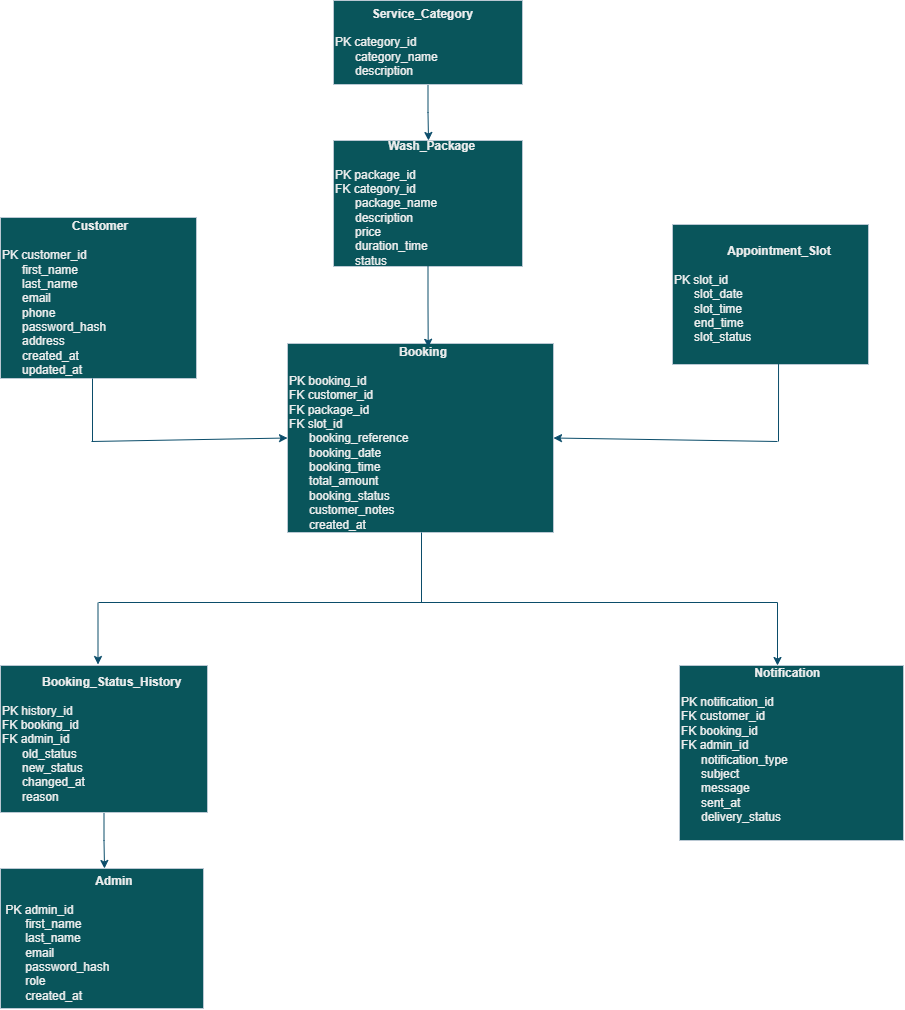

The diagram above was exported from draw.io. Its source (the exported page's mxGraphModel, read from the mxfile embedded in the PNG):
<mxGraphModel dx="1146" dy="1049" grid="1" gridSize="7" guides="1" tooltips="1" connect="1" arrows="1" fold="1" page="1" pageScale="1" pageWidth="1100" pageHeight="1700" background="light-dark(#FFFFFF,#121212)" math="0" shadow="0">
  <root>
    <mxCell id="0" />
    <mxCell id="1" parent="0" />
    <mxCell id="b50uVbkRxO_jum-dq1we-7" edge="1" parent="1" source="b50uVbkRxO_jum-dq1we-1" style="edgeStyle=orthogonalEdgeStyle;rounded=0;orthogonalLoop=1;jettySize=auto;html=1;exitX=0.5;exitY=1;exitDx=0;exitDy=0;strokeColor=#0B4D6A;labelBackgroundColor=none;fontColor=default;">
      <mxGeometry relative="1" as="geometry">
        <mxPoint x="456" y="168" as="targetPoint" />
      </mxGeometry>
    </mxCell>
    <mxCell id="b50uVbkRxO_jum-dq1we-1" parent="1" style="rounded=0;whiteSpace=wrap;html=1;align=left;labelBackgroundColor=none;fillColor=#09555B;strokeColor=#BAC8D3;fontColor=#EEEEEE;" value="&amp;nbsp; &amp;nbsp; &amp;nbsp; &amp;nbsp; &amp;nbsp; &amp;nbsp;&lt;b&gt;Service_Category&lt;/b&gt;&lt;br&gt;&lt;br&gt;PK category_id&lt;br&gt;&amp;nbsp; &amp;nbsp; &amp;nbsp; category_name&lt;br&gt;&amp;nbsp; &amp;nbsp; &amp;nbsp; description" vertex="1">
      <mxGeometry height="84" width="189" x="361" y="28" as="geometry" />
    </mxCell>
    <mxCell id="b50uVbkRxO_jum-dq1we-8" parent="1" style="rounded=0;whiteSpace=wrap;html=1;strokeColor=#BAC8D3;fontColor=#EEEEEE;fillColor=#09555B;textDirection=ltr;align=left;" value="&amp;nbsp; &amp;nbsp; &amp;nbsp; &amp;nbsp; &amp;nbsp; &amp;nbsp; &amp;nbsp; &amp;nbsp; &lt;b&gt;Wash_Package&lt;br&gt;&lt;/b&gt;&lt;br&gt;PK package_id&lt;br&gt;FK category_id&lt;br&gt;&amp;nbsp; &amp;nbsp; &amp;nbsp; package_name&lt;br&gt;&amp;nbsp; &amp;nbsp; &amp;nbsp; description&lt;br&gt;&amp;nbsp; &amp;nbsp; &amp;nbsp; price&lt;br&gt;&amp;nbsp; &amp;nbsp; &amp;nbsp; duration_time&lt;br&gt;&amp;nbsp; &amp;nbsp; &amp;nbsp; status" vertex="1">
      <mxGeometry height="126" width="189" x="361" y="168" as="geometry" />
    </mxCell>
    <mxCell id="b50uVbkRxO_jum-dq1we-12" parent="1" style="rounded=0;whiteSpace=wrap;html=1;strokeColor=#BAC8D3;fontColor=#EEEEEE;fillColor=#09555B;align=left;" value="&amp;nbsp; &amp;nbsp; &amp;nbsp; &amp;nbsp; &amp;nbsp; &amp;nbsp; &amp;nbsp; &amp;nbsp; &amp;nbsp; &amp;nbsp; &amp;nbsp; &amp;nbsp; &amp;nbsp; &amp;nbsp; &amp;nbsp; &amp;nbsp; &amp;nbsp;&lt;b&gt;Booking&lt;/b&gt;&lt;br&gt;&lt;br&gt;PK booking_id&lt;br&gt;FK customer_id&lt;br&gt;FK package_id&lt;br&gt;FK slot_id&lt;br&gt;&amp;nbsp; &amp;nbsp; &amp;nbsp; booking_reference&lt;br&gt;&amp;nbsp; &amp;nbsp; &amp;nbsp; booking_date&lt;br&gt;&amp;nbsp; &amp;nbsp; &amp;nbsp; booking_time&lt;br&gt;&amp;nbsp; &amp;nbsp; &amp;nbsp; total_amount&lt;br&gt;&amp;nbsp; &amp;nbsp; &amp;nbsp; booking_status&lt;br&gt;&amp;nbsp; &amp;nbsp; &amp;nbsp; customer_notes&lt;br&gt;&amp;nbsp; &amp;nbsp; &amp;nbsp; created_at" vertex="1">
      <mxGeometry height="189" width="266" x="315" y="371" as="geometry" />
    </mxCell>
    <mxCell id="b50uVbkRxO_jum-dq1we-13" parent="1" style="rounded=0;whiteSpace=wrap;html=1;strokeColor=#BAC8D3;fontColor=#EEEEEE;fillColor=#09555B;align=left;" value="&amp;nbsp; &amp;nbsp; &amp;nbsp; &amp;nbsp; &amp;nbsp; &amp;nbsp; &amp;nbsp; &amp;nbsp; &lt;b&gt;Appointment_Slot&lt;/b&gt;&lt;br&gt;&lt;br&gt;PK slot_id&lt;br&gt;&amp;nbsp; &amp;nbsp; &amp;nbsp; slot_date&lt;br&gt;&amp;nbsp; &amp;nbsp; &amp;nbsp; slot_time&lt;br&gt;&amp;nbsp; &amp;nbsp; &amp;nbsp; end_time&lt;br&gt;&amp;nbsp; &amp;nbsp; &amp;nbsp; slot_status" vertex="1">
      <mxGeometry height="140" width="196" x="700" y="252" as="geometry" />
    </mxCell>
    <mxCell id="b50uVbkRxO_jum-dq1we-22" parent="1" style="rounded=0;whiteSpace=wrap;html=1;strokeColor=#BAC8D3;fontColor=#EEEEEE;fillColor=#09555B;align=left;" value="&amp;nbsp; &amp;nbsp; &amp;nbsp; &amp;nbsp; &amp;nbsp; &amp;nbsp; &amp;nbsp; &amp;nbsp; &amp;nbsp; &amp;nbsp; &lt;b&gt;&amp;nbsp;Customer&lt;/b&gt;&lt;br&gt;&lt;br&gt;PK customer_id&lt;br&gt;&amp;nbsp; &amp;nbsp; &amp;nbsp; first_name&lt;br&gt;&amp;nbsp; &amp;nbsp; &amp;nbsp; last_name&lt;br&gt;&amp;nbsp; &amp;nbsp; &amp;nbsp; email&lt;br&gt;&amp;nbsp; &amp;nbsp; &amp;nbsp; phone&lt;br&gt;&amp;nbsp; &amp;nbsp; &amp;nbsp; password_hash&lt;br&gt;&amp;nbsp; &amp;nbsp; &amp;nbsp; address&lt;br&gt;&amp;nbsp; &amp;nbsp; &amp;nbsp; created_at&lt;br&gt;&amp;nbsp; &amp;nbsp; &amp;nbsp; updated_at" vertex="1">
      <mxGeometry height="161" width="196" x="28" y="245" as="geometry" />
    </mxCell>
    <mxCell id="b50uVbkRxO_jum-dq1we-24" edge="1" parent="1" style="endArrow=none;html=1;rounded=0;strokeColor=#0B4D6A;" value="">
      <mxGeometry height="50" relative="1" width="50" as="geometry">
        <Array as="points" />
        <mxPoint x="120" y="469" as="sourcePoint" />
        <mxPoint x="120" y="406" as="targetPoint" />
      </mxGeometry>
    </mxCell>
    <mxCell id="b50uVbkRxO_jum-dq1we-27" edge="1" parent="1" style="endArrow=classic;html=1;rounded=0;strokeColor=#0B4D6A;entryX=0;entryY=0.5;entryDx=0;entryDy=0;" target="b50uVbkRxO_jum-dq1we-12" value="">
      <mxGeometry height="50" relative="1" width="50" as="geometry">
        <mxPoint x="119" y="469" as="sourcePoint" />
        <mxPoint x="197" y="434" as="targetPoint" />
      </mxGeometry>
    </mxCell>
    <mxCell id="b50uVbkRxO_jum-dq1we-29" edge="1" parent="1" style="endArrow=none;html=1;rounded=0;strokeColor=#0B4D6A;entryX=0.541;entryY=0.997;entryDx=0;entryDy=0;entryPerimeter=0;" target="b50uVbkRxO_jum-dq1we-13" value="">
      <mxGeometry height="50" relative="1" width="50" as="geometry">
        <mxPoint x="806" y="469" as="sourcePoint" />
        <mxPoint x="806" y="399" as="targetPoint" />
      </mxGeometry>
    </mxCell>
    <mxCell id="b50uVbkRxO_jum-dq1we-31" edge="1" parent="1" style="endArrow=none;html=1;rounded=0;strokeColor=#0B4D6A;" value="">
      <mxGeometry height="50" relative="1" width="50" as="geometry">
        <mxPoint x="449" y="630" as="sourcePoint" />
        <mxPoint x="449" y="560" as="targetPoint" />
      </mxGeometry>
    </mxCell>
    <mxCell id="b50uVbkRxO_jum-dq1we-32" edge="1" parent="1" style="endArrow=none;html=1;rounded=0;strokeColor=#0B4D6A;" value="">
      <mxGeometry height="50" relative="1" width="50" as="geometry">
        <mxPoint x="126" y="630" as="sourcePoint" />
        <mxPoint x="805" y="630" as="targetPoint" />
      </mxGeometry>
    </mxCell>
    <mxCell id="b50uVbkRxO_jum-dq1we-39" edge="1" parent="1" source="b50uVbkRxO_jum-dq1we-33" style="edgeStyle=orthogonalEdgeStyle;rounded=0;orthogonalLoop=1;jettySize=auto;html=1;exitX=0.5;exitY=1;exitDx=0;exitDy=0;strokeColor=#0B4D6A;">
      <mxGeometry relative="1" as="geometry">
        <mxPoint x="132" y="896" as="targetPoint" />
      </mxGeometry>
    </mxCell>
    <mxCell id="b50uVbkRxO_jum-dq1we-33" parent="1" style="rounded=0;whiteSpace=wrap;html=1;strokeColor=#BAC8D3;fontColor=#EEEEEE;fillColor=#09555B;align=left;" value="&amp;nbsp; &amp;nbsp; &amp;nbsp; &amp;nbsp; &amp;nbsp; &amp;nbsp; &lt;b&gt;Booking_Status_History&lt;/b&gt;&lt;br&gt;&lt;br&gt;PK history_id&lt;br&gt;FK booking_id&lt;br&gt;FK admin_id&lt;br&gt;&amp;nbsp; &amp;nbsp; &amp;nbsp; old_status&lt;br&gt;&amp;nbsp; &amp;nbsp; &amp;nbsp; new_status&lt;br&gt;&amp;nbsp; &amp;nbsp; &amp;nbsp; changed_at&lt;br&gt;&amp;nbsp; &amp;nbsp; &amp;nbsp; reason" vertex="1">
      <mxGeometry height="147" width="207" x="28" y="693" as="geometry" />
    </mxCell>
    <mxCell id="b50uVbkRxO_jum-dq1we-34" edge="1" parent="1" style="endArrow=classic;html=1;rounded=0;strokeColor=#0B4D6A;" value="">
      <mxGeometry height="50" relative="1" width="50" as="geometry">
        <mxPoint x="125.5" y="630" as="sourcePoint" />
        <mxPoint x="125.5" y="692" as="targetPoint" />
      </mxGeometry>
    </mxCell>
    <mxCell id="b50uVbkRxO_jum-dq1we-35" edge="1" parent="1" style="endArrow=classic;html=1;rounded=0;strokeColor=#0B4D6A;" value="">
      <mxGeometry height="50" relative="1" width="50" as="geometry">
        <mxPoint x="805" y="630" as="sourcePoint" />
        <mxPoint x="805" y="693" as="targetPoint" />
      </mxGeometry>
    </mxCell>
    <mxCell id="b50uVbkRxO_jum-dq1we-37" parent="1" style="rounded=0;whiteSpace=wrap;html=1;strokeColor=#BAC8D3;fontColor=#EEEEEE;fillColor=#09555B;align=left;" value="&amp;nbsp; &amp;nbsp; &amp;nbsp; &amp;nbsp; &amp;nbsp; &amp;nbsp; &amp;nbsp; &amp;nbsp; &amp;nbsp; &amp;nbsp; &amp;nbsp; &lt;b&gt;Notification&lt;/b&gt;&lt;br&gt;&lt;br&gt;PK notification_id&lt;br&gt;FK customer_id&lt;br&gt;FK booking_id&lt;br&gt;FK admin_id&lt;br&gt;&amp;nbsp; &amp;nbsp; &amp;nbsp; notification_type&lt;br&gt;&amp;nbsp; &amp;nbsp; &amp;nbsp; subject&lt;br&gt;&amp;nbsp; &amp;nbsp; &amp;nbsp; message&lt;br&gt;&amp;nbsp; &amp;nbsp; &amp;nbsp; sent_at&lt;br&gt;&amp;nbsp; &amp;nbsp; &amp;nbsp; delivery_status&lt;br&gt;&amp;nbsp; &amp;nbsp; &amp;nbsp;&amp;nbsp;" vertex="1">
      <mxGeometry height="175" width="224" x="707" y="693" as="geometry" />
    </mxCell>
    <mxCell id="b50uVbkRxO_jum-dq1we-40" parent="1" style="rounded=0;whiteSpace=wrap;html=1;strokeColor=#BAC8D3;fontColor=#EEEEEE;fillColor=#09555B;align=left;" value="&amp;nbsp; &amp;nbsp; &amp;nbsp; &amp;nbsp; &amp;nbsp; &amp;nbsp; &amp;nbsp; &amp;nbsp; &amp;nbsp; &amp;nbsp; &amp;nbsp; &amp;nbsp; &amp;nbsp; &amp;nbsp; &lt;b&gt;Admin&lt;/b&gt;&lt;br&gt;&lt;br&gt;&amp;nbsp;PK admin_id&lt;br&gt;&amp;nbsp; &amp;nbsp; &amp;nbsp; &amp;nbsp;first_name&lt;br&gt;&amp;nbsp; &amp;nbsp; &amp;nbsp; &amp;nbsp;last_name&lt;br&gt;&amp;nbsp; &amp;nbsp; &amp;nbsp; &amp;nbsp;email&lt;br&gt;&amp;nbsp; &amp;nbsp; &amp;nbsp; &amp;nbsp;password_hash&lt;br&gt;&amp;nbsp; &amp;nbsp; &amp;nbsp; &amp;nbsp;role&lt;br&gt;&amp;nbsp; &amp;nbsp; &amp;nbsp; &amp;nbsp;created_at" vertex="1">
      <mxGeometry height="140" width="203" x="28" y="896" as="geometry" />
    </mxCell>
    <mxCell id="b50uVbkRxO_jum-dq1we-41" edge="1" parent="1" style="endArrow=classic;html=1;rounded=0;strokeColor=#0B4D6A;entryX=1;entryY=0.5;entryDx=0;entryDy=0;" target="b50uVbkRxO_jum-dq1we-12" value="">
      <mxGeometry height="50" relative="1" width="50" as="geometry">
        <mxPoint x="805" y="469" as="sourcePoint" />
        <mxPoint x="687" y="455" as="targetPoint" />
      </mxGeometry>
    </mxCell>
    <mxCell id="b50uVbkRxO_jum-dq1we-42" edge="1" parent="1" source="b50uVbkRxO_jum-dq1we-8" style="edgeStyle=orthogonalEdgeStyle;rounded=0;orthogonalLoop=1;jettySize=auto;html=1;exitX=0.5;exitY=1;exitDx=0;exitDy=0;entryX=0.529;entryY=0.02;entryDx=0;entryDy=0;entryPerimeter=0;strokeColor=#0B4D6A;" target="b50uVbkRxO_jum-dq1we-12">
      <mxGeometry relative="1" as="geometry" />
    </mxCell>
  </root>
</mxGraphModel>